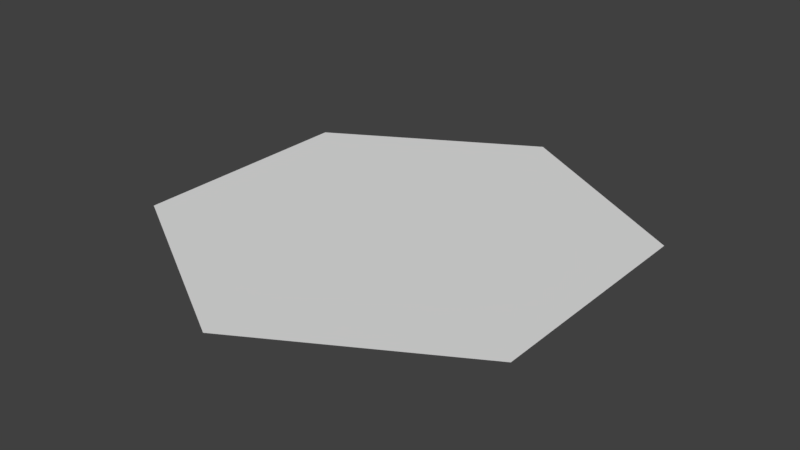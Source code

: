 # Source: HexTile.blend  (saved by Blender 2.78.0; exported with 4.5.12 LTS)
import bpy
from mathutils import Matrix  # noqa: F401  (used for matrix-valued properties, if any)

bpy.ops.wm.read_factory_settings(use_empty=True)
scene = bpy.context.scene
scene.name = 'Scene'

# ---- collections
col_collection_1 = bpy.data.collections.new('Collection 1'); scene.collection.children.link(col_collection_1)

# ---- world
world_world = bpy.data.worlds.new('World'); scene.world = world_world
world_world.color = (0.05088, 0.05088, 0.05088)
world_world.use_sun_shadow = False
world_world.sun_shadow_jitter_overblur = 0.0
world_world.cycles.sampling_method = 'MANUAL'

# ---- meshes
me_hextile = bpy.data.meshes.new('HexTile')
me_hextile.from_pydata([(0.0, 0.5774, 0.0), (-0.5, 0.2887, 0.0), (-0.5, -0.2887, 0.0), (5.047e-08, -0.5774, 0.0), (0.5, -0.2887, 0.0), (0.5, 0.2887, 0.0), (0.0, 0.0, 0.0)], [], [(5, 0, 6), (0, 1, 6), (4, 6, 3), (4, 5, 6), (2, 3, 6), (1, 2, 6)])
_uv = me_hextile.uv_layers.new(name='UVMap')
_uv.uv.foreach_set('vector', [0.9195, 0.7422, 0.5, 0.9844, 0.5, 0.5, 0.5, 0.9844, 0.08052, 0.7422, 0.5, 0.5, 0.9195, 0.2578, 0.5, 0.5, 0.5, 0.01562, 0.9195, 0.2578, 0.9195, 0.7422, 0.5, 0.5, 0.08052, 0.2578, 0.5, 0.01562, 0.5, 0.5, 0.08052, 0.7422, 0.08052, 0.2578, 0.5, 0.5])
me_hextile.use_remesh_preserve_volume = False
me_hextile.use_remesh_preserve_attributes = False
me_hextile.use_mirror_vertex_groups = False
me_hextile.update()

# ---- objects
ob_circle = bpy.data.objects.new('Circle', me_hextile)

# ---- transforms, parenting, visibility, modifiers, constraints
ob_circle.location = (0.0, 0.0, 0.0)
ob_circle.lineart.crease_threshold = 0.0

# ---- collection membership
col_collection_1.objects.link(ob_circle)

# ---- scene / render settings (as saved in the file)
scene.frame_start = 1; scene.frame_end = 250; scene.frame_set(1)
scene.render.engine = 'BLENDER_EEVEE_NEXT'
scene.render.resolution_percentage = 50
scene.render.dither_intensity = 0.0
scene.cycles.use_denoising = False
scene.cycles.samples = 128
scene.cycles.sampling_pattern = 'TABULATED_SOBOL'
scene.cycles.light_sampling_threshold = 0.0
scene.cycles.use_adaptive_sampling = False
scene.cycles.use_light_tree = False
scene.cycles.blur_glossy = 0.0
scene.cycles.sample_clamp_indirect = 0.0
scene.view_settings.view_transform = 'Standard'
bpy.context.view_layer.update()

# ---- added for rendering (the .blend has no active camera and no usable light): camera, sun
cam_auto = bpy.data.cameras.new('AutoCamera')
cam_auto.lens = 50.0
cam_auto.sensor_width = 36.0
cam_auto.clip_end = 1000.0
ob_auto_camera = bpy.data.objects.new('AutoCamera', cam_auto)
scene.collection.objects.link(ob_auto_camera)
ob_auto_camera.location = (1.4133, -1.69596, 1.13064)
ob_auto_camera.rotation_euler = (1.09748, -7.21219e-08, 0.694738)
scene.camera = ob_auto_camera
light_auto_sun = bpy.data.lights.new('AutoSun', 'SUN')
light_auto_sun.energy = 3.0
light_auto_sun.angle = 0.0523599
ob_auto_sun = bpy.data.objects.new('AutoSun', light_auto_sun)
scene.collection.objects.link(ob_auto_sun)
ob_auto_sun.rotation_euler = (0.872665, 0.174533, 0.523599)
bpy.context.view_layer.update()
